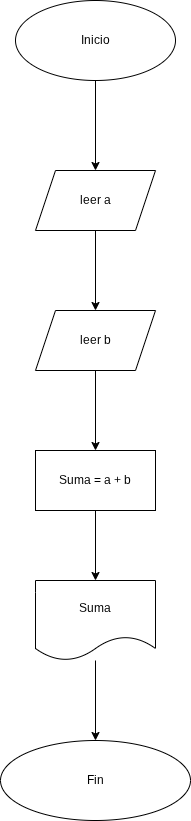

The diagram above was exported from draw.io. Its source (the exported page's mxGraphModel, read from the mxfile embedded in the PNG):
<mxGraphModel dx="2003" dy="968" grid="1" gridSize="10" guides="1" tooltips="1" connect="1" arrows="1" fold="1" page="1" pageScale="1" pageWidth="827" pageHeight="1169" math="0" shadow="0">
  <root>
    <mxCell id="0" />
    <mxCell id="1" parent="0" />
    <mxCell id="Ibdqr0e7wvjJxc6pcSc2-13" edge="1" parent="1" source="Ibdqr0e7wvjJxc6pcSc2-1" style="edgeStyle=orthogonalEdgeStyle;rounded=0;orthogonalLoop=1;jettySize=auto;html=1;" target="Ibdqr0e7wvjJxc6pcSc2-3" value="">
      <mxGeometry relative="1" as="geometry" />
    </mxCell>
    <mxCell id="Ibdqr0e7wvjJxc6pcSc2-1" parent="1" style="ellipse;whiteSpace=wrap;html=1;" value="Inicio" vertex="1">
      <mxGeometry height="80" width="160" x="320" y="20" as="geometry" />
    </mxCell>
    <mxCell id="Ibdqr0e7wvjJxc6pcSc2-6" edge="1" parent="1" source="Ibdqr0e7wvjJxc6pcSc2-3" style="edgeStyle=orthogonalEdgeStyle;rounded=0;orthogonalLoop=1;jettySize=auto;html=1;" target="Ibdqr0e7wvjJxc6pcSc2-5" value="">
      <mxGeometry relative="1" as="geometry" />
    </mxCell>
    <mxCell id="Ibdqr0e7wvjJxc6pcSc2-3" parent="1" style="shape=parallelogram;perimeter=parallelogramPerimeter;whiteSpace=wrap;html=1;fixedSize=1;" value="leer a" vertex="1">
      <mxGeometry height="60" width="120" x="340" y="190" as="geometry" />
    </mxCell>
    <mxCell id="Ibdqr0e7wvjJxc6pcSc2-15" edge="1" parent="1" source="Ibdqr0e7wvjJxc6pcSc2-5" style="edgeStyle=orthogonalEdgeStyle;rounded=0;orthogonalLoop=1;jettySize=auto;html=1;" target="Ibdqr0e7wvjJxc6pcSc2-14" value="">
      <mxGeometry relative="1" as="geometry" />
    </mxCell>
    <mxCell id="Ibdqr0e7wvjJxc6pcSc2-5" parent="1" style="shape=parallelogram;perimeter=parallelogramPerimeter;whiteSpace=wrap;html=1;fixedSize=1;" value="leer b" vertex="1">
      <mxGeometry height="60" width="120" x="340" y="330" as="geometry" />
    </mxCell>
    <mxCell id="Ibdqr0e7wvjJxc6pcSc2-10" edge="1" parent="1" style="edgeStyle=orthogonalEdgeStyle;rounded=0;orthogonalLoop=1;jettySize=auto;html=1;" target="Ibdqr0e7wvjJxc6pcSc2-9" value="">
      <mxGeometry relative="1" as="geometry">
        <mxPoint x="400" y="530" as="sourcePoint" />
      </mxGeometry>
    </mxCell>
    <mxCell id="Ibdqr0e7wvjJxc6pcSc2-12" edge="1" parent="1" source="Ibdqr0e7wvjJxc6pcSc2-9" style="edgeStyle=orthogonalEdgeStyle;rounded=0;orthogonalLoop=1;jettySize=auto;html=1;" target="Ibdqr0e7wvjJxc6pcSc2-11" value="">
      <mxGeometry relative="1" as="geometry" />
    </mxCell>
    <mxCell id="Ibdqr0e7wvjJxc6pcSc2-9" parent="1" style="shape=document;whiteSpace=wrap;html=1;boundedLbl=1;rounded=1;" value="Suma" vertex="1">
      <mxGeometry height="80" width="120" x="340" y="600" as="geometry" />
    </mxCell>
    <mxCell id="Ibdqr0e7wvjJxc6pcSc2-11" parent="1" style="ellipse;whiteSpace=wrap;html=1;rounded=1;" value="Fin" vertex="1">
      <mxGeometry height="80" width="190" x="305" y="760" as="geometry" />
    </mxCell>
    <mxCell id="Ibdqr0e7wvjJxc6pcSc2-14" parent="1" style="whiteSpace=wrap;html=1;" value="Suma = a + b" vertex="1">
      <mxGeometry height="60" width="120" x="340" y="470" as="geometry" />
    </mxCell>
  </root>
</mxGraphModel>